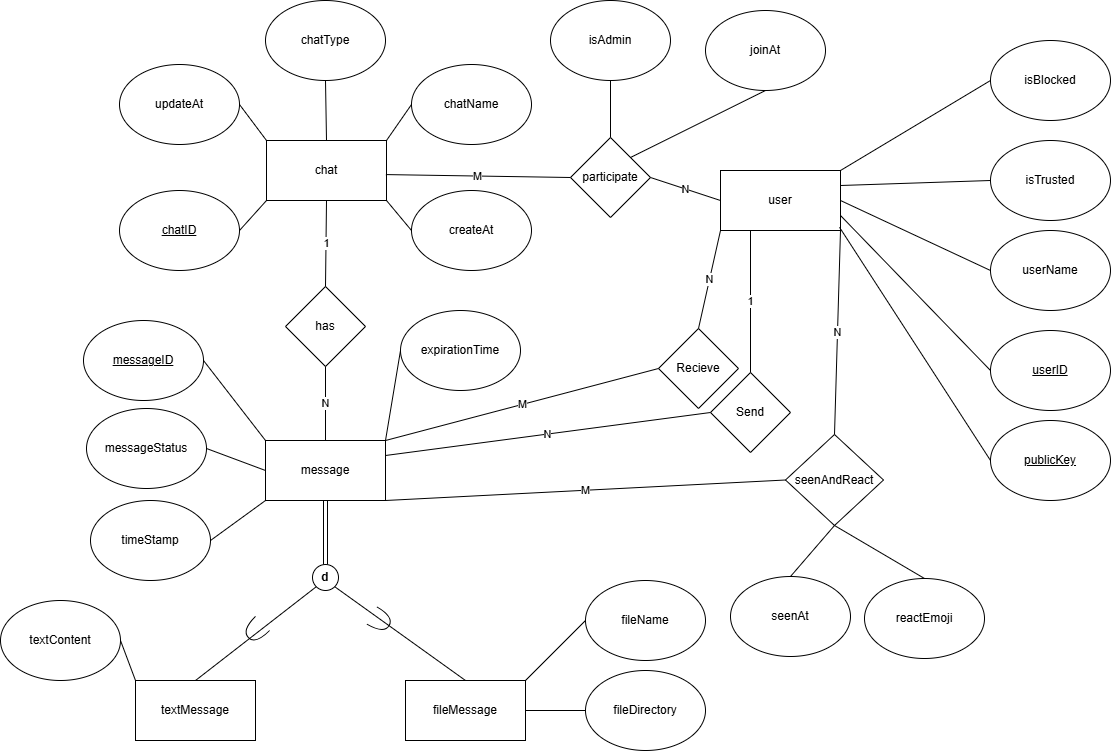

The diagram above was exported from draw.io. Its source (the exported page's mxGraphModel, read from the mxfile embedded in the PNG):
<mxGraphModel dx="1426" dy="751" grid="0" gridSize="10" guides="1" tooltips="1" connect="1" arrows="1" fold="1" page="0" pageScale="1" pageWidth="3000" pageHeight="3400" math="0" shadow="0">
  <root>
    <mxCell id="0" />
    <mxCell id="1" parent="0" />
    <mxCell id="IGJoeOpowGeZqs2fMhQd-1" parent="1" style="rounded=0;whiteSpace=wrap;html=1;" value="user" vertex="1">
      <mxGeometry height="60" width="120" x="970" y="410" as="geometry" />
    </mxCell>
    <mxCell id="IGJoeOpowGeZqs2fMhQd-2" parent="1" style="ellipse;whiteSpace=wrap;html=1;" value="userName" vertex="1">
      <mxGeometry height="80" width="120" x="1240" y="470" as="geometry" />
    </mxCell>
    <mxCell id="IGJoeOpowGeZqs2fMhQd-4" edge="1" parent="1" source="IGJoeOpowGeZqs2fMhQd-1" style="endArrow=none;html=1;rounded=0;entryX=0;entryY=0.5;entryDx=0;entryDy=0;exitX=1;exitY=0.5;exitDx=0;exitDy=0;" target="IGJoeOpowGeZqs2fMhQd-2" value="">
      <mxGeometry height="50" relative="1" width="50" as="geometry">
        <mxPoint x="1020" y="400" as="sourcePoint" />
        <mxPoint x="1070" y="350" as="targetPoint" />
      </mxGeometry>
    </mxCell>
    <mxCell id="IGJoeOpowGeZqs2fMhQd-5" parent="1" style="ellipse;whiteSpace=wrap;html=1;" value="&lt;u&gt;userID&lt;/u&gt;" vertex="1">
      <mxGeometry height="80" width="120" x="1240" y="570" as="geometry" />
    </mxCell>
    <mxCell id="IGJoeOpowGeZqs2fMhQd-7" edge="1" parent="1" source="IGJoeOpowGeZqs2fMhQd-1" style="endArrow=none;html=1;rounded=0;entryX=0;entryY=0.5;entryDx=0;entryDy=0;exitX=1;exitY=0.75;exitDx=0;exitDy=0;" target="IGJoeOpowGeZqs2fMhQd-5" value="">
      <mxGeometry height="50" relative="1" width="50" as="geometry">
        <mxPoint x="1100" y="440" as="sourcePoint" />
        <mxPoint x="1240" y="390" as="targetPoint" />
      </mxGeometry>
    </mxCell>
    <mxCell id="IGJoeOpowGeZqs2fMhQd-8" parent="1" style="rounded=0;whiteSpace=wrap;html=1;" value="message" vertex="1">
      <mxGeometry height="60" width="120" x="515" y="680" as="geometry" />
    </mxCell>
    <mxCell id="IGJoeOpowGeZqs2fMhQd-11" parent="1" style="ellipse;whiteSpace=wrap;html=1;" value="&lt;u&gt;messageID&lt;/u&gt;" vertex="1">
      <mxGeometry height="80" width="120" x="333" y="560" as="geometry" />
    </mxCell>
    <mxCell id="IGJoeOpowGeZqs2fMhQd-13" edge="1" parent="1" source="IGJoeOpowGeZqs2fMhQd-8" style="endArrow=none;html=1;rounded=0;entryX=1;entryY=0.5;entryDx=0;entryDy=0;exitX=0;exitY=0;exitDx=0;exitDy=0;" target="IGJoeOpowGeZqs2fMhQd-11" value="">
      <mxGeometry height="50" relative="1" width="50" as="geometry">
        <mxPoint x="645" y="730" as="sourcePoint" />
        <mxPoint x="685" y="670" as="targetPoint" />
      </mxGeometry>
    </mxCell>
    <mxCell id="iceqnQBq7Ov4ozEZBZBR-2" parent="1" style="ellipse;whiteSpace=wrap;html=1;" value="chatName" vertex="1">
      <mxGeometry height="80" width="120" x="661" y="304" as="geometry" />
    </mxCell>
    <mxCell id="iceqnQBq7Ov4ozEZBZBR-3" parent="1" style="ellipse;whiteSpace=wrap;html=1;" value="createAt" vertex="1">
      <mxGeometry height="80" width="120" x="661" y="430" as="geometry" />
    </mxCell>
    <mxCell id="iceqnQBq7Ov4ozEZBZBR-4" parent="1" style="ellipse;whiteSpace=wrap;html=1;" value="updateAt" vertex="1">
      <mxGeometry height="80" width="120" x="369" y="304" as="geometry" />
    </mxCell>
    <mxCell id="iceqnQBq7Ov4ozEZBZBR-5" edge="1" parent="1" source="iceqnQBq7Ov4ozEZBZBR-2" style="endArrow=none;html=1;rounded=0;entryX=1;entryY=0;entryDx=0;entryDy=0;exitX=0;exitY=0.5;exitDx=0;exitDy=0;" target="MJHe5_Fz0rd1N5vYJb22-5" value="">
      <mxGeometry height="50" relative="1" width="50" as="geometry">
        <mxPoint x="766" y="320" as="sourcePoint" />
        <mxPoint x="676" y="250" as="targetPoint" />
      </mxGeometry>
    </mxCell>
    <mxCell id="iceqnQBq7Ov4ozEZBZBR-6" edge="1" parent="1" source="iceqnQBq7Ov4ozEZBZBR-3" style="endArrow=none;html=1;rounded=0;exitX=0;exitY=0.5;exitDx=0;exitDy=0;entryX=1;entryY=1;entryDx=0;entryDy=0;" target="MJHe5_Fz0rd1N5vYJb22-5" value="">
      <mxGeometry height="50" relative="1" width="50" as="geometry">
        <mxPoint x="516" y="510" as="sourcePoint" />
        <mxPoint x="538" y="640" as="targetPoint" />
      </mxGeometry>
    </mxCell>
    <mxCell id="iceqnQBq7Ov4ozEZBZBR-7" edge="1" parent="1" source="MJHe5_Fz0rd1N5vYJb22-5" style="endArrow=none;html=1;rounded=0;entryX=1;entryY=0.5;entryDx=0;entryDy=0;exitX=0;exitY=0;exitDx=0;exitDy=0;" target="iceqnQBq7Ov4ozEZBZBR-4" value="">
      <mxGeometry height="50" relative="1" width="50" as="geometry">
        <mxPoint x="606" y="580" as="sourcePoint" />
        <mxPoint x="546" y="720" as="targetPoint" />
      </mxGeometry>
    </mxCell>
    <mxCell id="iceqnQBq7Ov4ozEZBZBR-10" parent="1" style="rhombus;whiteSpace=wrap;html=1;" value="has" vertex="1">
      <mxGeometry height="80" width="80" x="535" y="526" as="geometry" />
    </mxCell>
    <mxCell id="iceqnQBq7Ov4ozEZBZBR-11" edge="1" parent="1" source="MJHe5_Fz0rd1N5vYJb22-5" style="endArrow=none;html=1;rounded=0;entryX=0.5;entryY=0;entryDx=0;entryDy=0;exitX=0.5;exitY=1;exitDx=0;exitDy=0;" target="iceqnQBq7Ov4ozEZBZBR-10" value="1">
      <mxGeometry height="50" relative="1" width="50" as="geometry">
        <mxPoint as="offset" />
        <mxPoint x="575.9999999999998" y="496.0000000000001" as="sourcePoint" />
        <mxPoint x="574.58" y="510" as="targetPoint" />
      </mxGeometry>
    </mxCell>
    <mxCell id="iceqnQBq7Ov4ozEZBZBR-13" edge="1" parent="1" source="iceqnQBq7Ov4ozEZBZBR-10" style="endArrow=none;html=1;rounded=0;entryX=0.5;entryY=0;entryDx=0;entryDy=0;exitX=0.5;exitY=1;exitDx=0;exitDy=0;" target="IGJoeOpowGeZqs2fMhQd-8" value="N">
      <mxGeometry height="50" relative="1" width="50" as="geometry">
        <mxPoint x="590" y="500" as="sourcePoint" />
        <mxPoint x="590" y="550" as="targetPoint" />
      </mxGeometry>
    </mxCell>
    <mxCell id="iceqnQBq7Ov4ozEZBZBR-17" edge="1" parent="1" source="iceqnQBq7Ov4ozEZBZBR-18" style="shape=link;html=1;rounded=0;entryX=0.5;entryY=1;entryDx=0;entryDy=0;exitX=0.5;exitY=0;exitDx=0;exitDy=0;" target="IGJoeOpowGeZqs2fMhQd-8" value="">
      <mxGeometry relative="1" as="geometry">
        <mxPoint x="575" y="840" as="sourcePoint" />
        <mxPoint x="590" y="750" as="targetPoint" />
      </mxGeometry>
    </mxCell>
    <mxCell id="iceqnQBq7Ov4ozEZBZBR-18" parent="1" style="ellipse;whiteSpace=wrap;html=1;aspect=fixed;fontStyle=1" value="d" vertex="1">
      <mxGeometry height="26" width="26" x="562" y="804.0000000000001" as="geometry" />
    </mxCell>
    <mxCell id="iceqnQBq7Ov4ozEZBZBR-19" parent="1" style="shape=requiredInterface;html=1;verticalLabelPosition=bottom;sketch=0;rotation=-225;" value="" vertex="1">
      <mxGeometry height="20" width="20" x="495.00213562373096" y="860.0021356237311" as="geometry" />
    </mxCell>
    <mxCell id="iceqnQBq7Ov4ozEZBZBR-20" parent="1" style="shape=requiredInterface;html=1;verticalLabelPosition=bottom;sketch=0;rotation=30;" value="" vertex="1">
      <mxGeometry height="20" width="20" x="620.002135623731" y="850.002135623731" as="geometry" />
    </mxCell>
    <mxCell id="iceqnQBq7Ov4ozEZBZBR-24" edge="1" parent="1" source="iceqnQBq7Ov4ozEZBZBR-26" style="endArrow=none;html=1;rounded=0;entryX=0;entryY=1;entryDx=0;entryDy=0;exitX=0.5;exitY=0;exitDx=0;exitDy=0;" target="iceqnQBq7Ov4ozEZBZBR-18" value="">
      <mxGeometry height="50" relative="1" width="50" as="geometry">
        <mxPoint x="480" y="840" as="sourcePoint" />
        <mxPoint x="540" y="760" as="targetPoint" />
      </mxGeometry>
    </mxCell>
    <mxCell id="iceqnQBq7Ov4ozEZBZBR-25" edge="1" parent="1" source="iceqnQBq7Ov4ozEZBZBR-27" style="endArrow=none;html=1;rounded=0;entryX=1;entryY=1;entryDx=0;entryDy=0;exitX=0.5;exitY=0;exitDx=0;exitDy=0;" target="iceqnQBq7Ov4ozEZBZBR-18" value="">
      <mxGeometry height="50" relative="1" width="50" as="geometry">
        <mxPoint x="660" y="840" as="sourcePoint" />
        <mxPoint x="656" y="840" as="targetPoint" />
      </mxGeometry>
    </mxCell>
    <mxCell id="iceqnQBq7Ov4ozEZBZBR-26" parent="1" style="rounded=0;whiteSpace=wrap;html=1;" value="textMessage" vertex="1">
      <mxGeometry height="60" width="120" x="385" y="920" as="geometry" />
    </mxCell>
    <mxCell id="iceqnQBq7Ov4ozEZBZBR-27" parent="1" style="rounded=0;whiteSpace=wrap;html=1;" value="fileMessage" vertex="1">
      <mxGeometry height="60" width="120" x="655" y="920" as="geometry" />
    </mxCell>
    <mxCell id="iceqnQBq7Ov4ozEZBZBR-29" parent="1" style="ellipse;whiteSpace=wrap;html=1;" value="textContent" vertex="1">
      <mxGeometry height="80" width="120" x="250" y="840" as="geometry" />
    </mxCell>
    <mxCell id="iceqnQBq7Ov4ozEZBZBR-30" edge="1" parent="1" source="iceqnQBq7Ov4ozEZBZBR-26" style="endArrow=none;html=1;rounded=0;entryX=1;entryY=0.5;entryDx=0;entryDy=0;exitX=0;exitY=0;exitDx=0;exitDy=0;" target="iceqnQBq7Ov4ozEZBZBR-29" value="">
      <mxGeometry height="50" relative="1" width="50" as="geometry">
        <mxPoint x="495" y="750" as="sourcePoint" />
        <mxPoint x="440" y="690" as="targetPoint" />
      </mxGeometry>
    </mxCell>
    <mxCell id="iceqnQBq7Ov4ozEZBZBR-31" parent="1" style="ellipse;whiteSpace=wrap;html=1;" value="fileName" vertex="1">
      <mxGeometry height="80" width="120" x="835" y="820" as="geometry" />
    </mxCell>
    <mxCell id="iceqnQBq7Ov4ozEZBZBR-32" edge="1" parent="1" source="iceqnQBq7Ov4ozEZBZBR-27" style="endArrow=none;html=1;rounded=0;entryX=0;entryY=0.5;entryDx=0;entryDy=0;exitX=1;exitY=0;exitDx=0;exitDy=0;" target="iceqnQBq7Ov4ozEZBZBR-31" value="">
      <mxGeometry height="50" relative="1" width="50" as="geometry">
        <mxPoint x="495" y="940" as="sourcePoint" />
        <mxPoint x="460" y="880" as="targetPoint" />
      </mxGeometry>
    </mxCell>
    <mxCell id="iceqnQBq7Ov4ozEZBZBR-33" parent="1" style="ellipse;whiteSpace=wrap;html=1;" value="fileDirectory" vertex="1">
      <mxGeometry height="80" width="120" x="835" y="910" as="geometry" />
    </mxCell>
    <mxCell id="iceqnQBq7Ov4ozEZBZBR-34" edge="1" parent="1" source="iceqnQBq7Ov4ozEZBZBR-27" style="endArrow=none;html=1;rounded=0;entryX=0;entryY=0.5;entryDx=0;entryDy=0;exitX=1;exitY=0.5;exitDx=0;exitDy=0;" target="iceqnQBq7Ov4ozEZBZBR-33" value="">
      <mxGeometry height="50" relative="1" width="50" as="geometry">
        <mxPoint x="790" y="980" as="sourcePoint" />
        <mxPoint x="850" y="920" as="targetPoint" />
      </mxGeometry>
    </mxCell>
    <mxCell id="iceqnQBq7Ov4ozEZBZBR-46" parent="1" style="rhombus;whiteSpace=wrap;html=1;" value="seenAndReact" vertex="1">
      <mxGeometry height="91" width="98" x="1035" y="674" as="geometry" />
    </mxCell>
    <mxCell id="iceqnQBq7Ov4ozEZBZBR-47" edge="1" parent="1" source="iceqnQBq7Ov4ozEZBZBR-46" style="endArrow=none;html=1;rounded=0;entryX=1;entryY=1;entryDx=0;entryDy=0;exitX=0.5;exitY=0;exitDx=0;exitDy=0;" target="IGJoeOpowGeZqs2fMhQd-1" value="N">
      <mxGeometry height="50" relative="1" width="50" as="geometry">
        <mxPoint x="800" y="490" as="sourcePoint" />
        <mxPoint x="955" y="490" as="targetPoint" />
      </mxGeometry>
    </mxCell>
    <mxCell id="iceqnQBq7Ov4ozEZBZBR-48" edge="1" parent="1" source="iceqnQBq7Ov4ozEZBZBR-46" style="endArrow=none;html=1;rounded=0;entryX=1;entryY=1;entryDx=0;entryDy=0;exitX=0;exitY=0.5;exitDx=0;exitDy=0;" target="IGJoeOpowGeZqs2fMhQd-8" value="M">
      <mxGeometry height="50" relative="1" width="50" as="geometry">
        <mxPoint x="1060" y="870" as="sourcePoint" />
        <mxPoint x="1060" y="670" as="targetPoint" />
      </mxGeometry>
    </mxCell>
    <mxCell id="kUdgQuWv7jPkdQQLeSAQ-1" parent="1" style="ellipse;whiteSpace=wrap;html=1;" value="&lt;u&gt;chatID&lt;/u&gt;" vertex="1">
      <mxGeometry height="80" width="120" x="369" y="430" as="geometry" />
    </mxCell>
    <mxCell id="kUdgQuWv7jPkdQQLeSAQ-2" edge="1" parent="1" source="MJHe5_Fz0rd1N5vYJb22-5" style="endArrow=none;html=1;rounded=0;entryX=1;entryY=0.5;entryDx=0;entryDy=0;exitX=0;exitY=1;exitDx=0;exitDy=0;" target="kUdgQuWv7jPkdQQLeSAQ-1" value="">
      <mxGeometry height="50" relative="1" width="50" as="geometry">
        <mxPoint x="466" y="620" as="sourcePoint" />
        <mxPoint x="421" y="580" as="targetPoint" />
      </mxGeometry>
    </mxCell>
    <mxCell id="PIZSojFc74rMEef4O-7H-4" parent="1" style="ellipse;whiteSpace=wrap;html=1;" value="timeStamp" vertex="1">
      <mxGeometry height="80" width="120" x="340" y="740" as="geometry" />
    </mxCell>
    <mxCell id="PIZSojFc74rMEef4O-7H-5" edge="1" parent="1" source="IGJoeOpowGeZqs2fMhQd-8" style="endArrow=none;html=1;rounded=0;entryX=1;entryY=0.5;entryDx=0;entryDy=0;exitX=0;exitY=1;exitDx=0;exitDy=0;" target="PIZSojFc74rMEef4O-7H-4" value="">
      <mxGeometry height="50" relative="1" width="50" as="geometry">
        <mxPoint x="525" y="720" as="sourcePoint" />
        <mxPoint x="450" y="690" as="targetPoint" />
      </mxGeometry>
    </mxCell>
    <mxCell id="JxhF91kaseSt-DugnA2c-1" parent="1" style="ellipse;whiteSpace=wrap;html=1;" value="&lt;u&gt;publicKey&lt;/u&gt;" vertex="1">
      <mxGeometry height="80" width="120" x="1240" y="660" as="geometry" />
    </mxCell>
    <mxCell id="JxhF91kaseSt-DugnA2c-2" edge="1" parent="1" source="IGJoeOpowGeZqs2fMhQd-1" style="endArrow=none;html=1;rounded=0;entryX=0;entryY=0.5;entryDx=0;entryDy=0;exitX=0.992;exitY=0.947;exitDx=0;exitDy=0;exitPerimeter=0;" target="JxhF91kaseSt-DugnA2c-1" value="">
      <mxGeometry height="50" relative="1" width="50" as="geometry">
        <mxPoint x="1160" y="490" as="sourcePoint" />
        <mxPoint x="1240" y="470" as="targetPoint" />
      </mxGeometry>
    </mxCell>
    <mxCell id="JxhF91kaseSt-DugnA2c-3" parent="1" style="ellipse;whiteSpace=wrap;html=1;" value="isTrusted" vertex="1">
      <mxGeometry height="80" width="120" x="1240" y="380" as="geometry" />
    </mxCell>
    <mxCell id="JxhF91kaseSt-DugnA2c-4" edge="1" parent="1" source="IGJoeOpowGeZqs2fMhQd-1" style="endArrow=none;html=1;rounded=0;entryX=0;entryY=0.5;entryDx=0;entryDy=0;exitX=1;exitY=0.25;exitDx=0;exitDy=0;" target="JxhF91kaseSt-DugnA2c-3" value="">
      <mxGeometry height="50" relative="1" width="50" as="geometry">
        <mxPoint x="1060" y="440" as="sourcePoint" />
        <mxPoint x="1060" y="370" as="targetPoint" />
      </mxGeometry>
    </mxCell>
    <mxCell id="jaCq4KLj1mprzJ3AuRVt-2" parent="1" style="rhombus;whiteSpace=wrap;html=1;" value="Send" vertex="1">
      <mxGeometry height="80" width="80" x="960" y="612" as="geometry" />
    </mxCell>
    <mxCell id="jaCq4KLj1mprzJ3AuRVt-3" parent="1" style="rhombus;whiteSpace=wrap;html=1;" value="Recieve" vertex="1">
      <mxGeometry height="80" width="80" x="908" y="568" as="geometry" />
    </mxCell>
    <mxCell id="jaCq4KLj1mprzJ3AuRVt-4" edge="1" parent="1" source="jaCq4KLj1mprzJ3AuRVt-2" style="endArrow=none;html=1;rounded=0;exitX=0.5;exitY=0;exitDx=0;exitDy=0;entryX=0.25;entryY=1;entryDx=0;entryDy=0;" target="IGJoeOpowGeZqs2fMhQd-1" value="1">
      <mxGeometry height="50" relative="1" width="50" as="geometry">
        <mxPoint x="1180" y="720" as="sourcePoint" />
        <mxPoint x="950" y="520" as="targetPoint" />
      </mxGeometry>
    </mxCell>
    <mxCell id="jaCq4KLj1mprzJ3AuRVt-5" edge="1" parent="1" source="jaCq4KLj1mprzJ3AuRVt-2" style="endArrow=none;html=1;rounded=0;exitX=0;exitY=0.5;exitDx=0;exitDy=0;entryX=1;entryY=0.25;entryDx=0;entryDy=0;" target="IGJoeOpowGeZqs2fMhQd-8" value="N">
      <mxGeometry height="50" relative="1" width="50" as="geometry">
        <mxPoint x="1130" y="700" as="sourcePoint" />
        <mxPoint x="1050" y="560" as="targetPoint" />
      </mxGeometry>
    </mxCell>
    <mxCell id="jaCq4KLj1mprzJ3AuRVt-6" edge="1" parent="1" source="jaCq4KLj1mprzJ3AuRVt-3" style="endArrow=none;html=1;rounded=0;exitX=0;exitY=0.5;exitDx=0;exitDy=0;entryX=1;entryY=0;entryDx=0;entryDy=0;" target="IGJoeOpowGeZqs2fMhQd-8" value="M">
      <mxGeometry height="50" relative="1" width="50" as="geometry">
        <mxPoint x="1385" y="660" as="sourcePoint" />
        <mxPoint x="980" y="705" as="targetPoint" />
      </mxGeometry>
    </mxCell>
    <mxCell id="jaCq4KLj1mprzJ3AuRVt-7" edge="1" parent="1" source="IGJoeOpowGeZqs2fMhQd-1" style="endArrow=none;html=1;rounded=0;exitX=0;exitY=1;exitDx=0;exitDy=0;entryX=0.5;entryY=0;entryDx=0;entryDy=0;" target="jaCq4KLj1mprzJ3AuRVt-3" value="N">
      <mxGeometry height="50" relative="1" width="50" as="geometry">
        <mxPoint x="1315" y="600" as="sourcePoint" />
        <mxPoint x="960" y="680" as="targetPoint" />
      </mxGeometry>
    </mxCell>
    <mxCell id="jaCq4KLj1mprzJ3AuRVt-8" parent="1" style="ellipse;whiteSpace=wrap;html=1;" value="messageStatus" vertex="1">
      <mxGeometry height="80" width="120" x="336" y="648" as="geometry" />
    </mxCell>
    <mxCell id="jaCq4KLj1mprzJ3AuRVt-9" edge="1" parent="1" source="IGJoeOpowGeZqs2fMhQd-8" style="endArrow=none;html=1;rounded=0;entryX=1;entryY=0.5;entryDx=0;entryDy=0;exitX=0;exitY=0.5;exitDx=0;exitDy=0;" target="jaCq4KLj1mprzJ3AuRVt-8" value="">
      <mxGeometry height="50" relative="1" width="50" as="geometry">
        <mxPoint x="527" y="711" as="sourcePoint" />
        <mxPoint x="492" y="621" as="targetPoint" />
      </mxGeometry>
    </mxCell>
    <mxCell id="jaCq4KLj1mprzJ3AuRVt-10" parent="1" style="ellipse;whiteSpace=wrap;html=1;" value="isBlocked" vertex="1">
      <mxGeometry height="80" width="120" x="1240" y="280" as="geometry" />
    </mxCell>
    <mxCell id="jaCq4KLj1mprzJ3AuRVt-11" edge="1" parent="1" source="IGJoeOpowGeZqs2fMhQd-1" style="endArrow=none;html=1;rounded=0;entryX=0;entryY=0.5;entryDx=0;entryDy=0;exitX=1;exitY=0;exitDx=0;exitDy=0;" target="jaCq4KLj1mprzJ3AuRVt-10" value="">
      <mxGeometry height="50" relative="1" width="50" as="geometry">
        <mxPoint x="1005" y="485" as="sourcePoint" />
        <mxPoint x="1003" y="341" as="targetPoint" />
      </mxGeometry>
    </mxCell>
    <mxCell id="jaCq4KLj1mprzJ3AuRVt-12" parent="1" style="ellipse;whiteSpace=wrap;html=1;" value="expirationTime" vertex="1">
      <mxGeometry height="80" width="120" x="650" y="550" as="geometry" />
    </mxCell>
    <mxCell id="jaCq4KLj1mprzJ3AuRVt-13" edge="1" parent="1" source="IGJoeOpowGeZqs2fMhQd-8" style="endArrow=none;html=1;rounded=0;entryX=0;entryY=0.5;entryDx=0;entryDy=0;exitX=1;exitY=0;exitDx=0;exitDy=0;" target="jaCq4KLj1mprzJ3AuRVt-12" value="">
      <mxGeometry height="50" relative="1" width="50" as="geometry">
        <mxPoint x="599" y="782" as="sourcePoint" />
        <mxPoint x="564" y="692" as="targetPoint" />
      </mxGeometry>
    </mxCell>
    <mxCell id="MJHe5_Fz0rd1N5vYJb22-5" parent="1" style="rounded=0;whiteSpace=wrap;html=1;" value="chat" vertex="1">
      <mxGeometry height="60" width="120" x="516" y="380" as="geometry" />
    </mxCell>
    <mxCell id="MJHe5_Fz0rd1N5vYJb22-12" parent="1" style="rhombus;whiteSpace=wrap;html=1;" value="participate" vertex="1">
      <mxGeometry height="80" width="80" x="820" y="377" as="geometry" />
    </mxCell>
    <mxCell id="MJHe5_Fz0rd1N5vYJb22-13" edge="1" parent="1" source="MJHe5_Fz0rd1N5vYJb22-5" style="endArrow=none;html=1;rounded=0;entryX=0;entryY=0.5;entryDx=0;entryDy=0;exitX=0.995;exitY=0.568;exitDx=0;exitDy=0;exitPerimeter=0;" target="MJHe5_Fz0rd1N5vYJb22-12" value="M">
      <mxGeometry height="50" relative="1" width="50" as="geometry">
        <mxPoint x="782" y="406.9999999999998" as="sourcePoint" />
        <mxPoint x="760" y="690" as="targetPoint" />
      </mxGeometry>
    </mxCell>
    <mxCell id="MJHe5_Fz0rd1N5vYJb22-14" edge="1" parent="1" source="MJHe5_Fz0rd1N5vYJb22-12" style="endArrow=none;html=1;rounded=0;entryX=0;entryY=0.5;entryDx=0;entryDy=0;exitX=1;exitY=0.5;exitDx=0;exitDy=0;" target="IGJoeOpowGeZqs2fMhQd-1" value="N">
      <mxGeometry height="50" relative="1" width="50" as="geometry">
        <mxPoint x="830" y="460" as="sourcePoint" />
        <mxPoint x="888" y="460" as="targetPoint" />
      </mxGeometry>
    </mxCell>
    <mxCell id="MJHe5_Fz0rd1N5vYJb22-15" parent="1" style="ellipse;whiteSpace=wrap;html=1;" value="chatType" vertex="1">
      <mxGeometry height="80" width="120" x="515" y="240" as="geometry" />
    </mxCell>
    <mxCell id="MJHe5_Fz0rd1N5vYJb22-16" edge="1" parent="1" source="MJHe5_Fz0rd1N5vYJb22-5" style="endArrow=none;html=1;rounded=0;entryX=0.5;entryY=1;entryDx=0;entryDy=0;exitX=0.5;exitY=0;exitDx=0;exitDy=0;" target="MJHe5_Fz0rd1N5vYJb22-15" value="">
      <mxGeometry height="50" relative="1" width="50" as="geometry">
        <mxPoint x="577" y="386" as="sourcePoint" />
        <mxPoint x="550" y="350" as="targetPoint" />
      </mxGeometry>
    </mxCell>
    <mxCell id="vtuQ6cwmKdMJf7nDHo7B-1" parent="1" style="ellipse;whiteSpace=wrap;html=1;" value="isAdmin" vertex="1">
      <mxGeometry height="80" width="120" x="800" y="240" as="geometry" />
    </mxCell>
    <mxCell id="vtuQ6cwmKdMJf7nDHo7B-2" edge="1" parent="1" source="MJHe5_Fz0rd1N5vYJb22-12" style="endArrow=none;html=1;rounded=0;entryX=0.5;entryY=1;entryDx=0;entryDy=0;exitX=0.5;exitY=0;exitDx=0;exitDy=0;" target="vtuQ6cwmKdMJf7nDHo7B-1" value="">
      <mxGeometry height="50" relative="1" width="50" as="geometry">
        <mxPoint x="820" y="430" as="sourcePoint" />
        <mxPoint x="1005" y="433" as="targetPoint" />
      </mxGeometry>
    </mxCell>
    <mxCell id="vtuQ6cwmKdMJf7nDHo7B-3" parent="1" style="ellipse;whiteSpace=wrap;html=1;" value="joinAt" vertex="1">
      <mxGeometry height="80" width="120" x="955" y="250" as="geometry" />
    </mxCell>
    <mxCell id="vtuQ6cwmKdMJf7nDHo7B-4" edge="1" parent="1" source="MJHe5_Fz0rd1N5vYJb22-12" style="endArrow=none;html=1;rounded=0;entryX=0.5;entryY=1;entryDx=0;entryDy=0;exitX=1;exitY=0;exitDx=0;exitDy=0;" target="vtuQ6cwmKdMJf7nDHo7B-3" value="">
      <mxGeometry height="50" relative="1" width="50" as="geometry">
        <mxPoint x="940" y="397" as="sourcePoint" />
        <mxPoint x="940" y="340" as="targetPoint" />
      </mxGeometry>
    </mxCell>
    <mxCell id="BhH906E2BKwzPMOiwJ_t-1" parent="1" style="ellipse;whiteSpace=wrap;html=1;" value="seenAt" vertex="1">
      <mxGeometry height="80" width="120" x="980" y="816" as="geometry" />
    </mxCell>
    <mxCell id="BhH906E2BKwzPMOiwJ_t-2" edge="1" parent="1" source="iceqnQBq7Ov4ozEZBZBR-46" style="endArrow=none;html=1;rounded=0;entryX=0.5;entryY=0;entryDx=0;entryDy=0;exitX=0.5;exitY=1;exitDx=0;exitDy=0;" target="BhH906E2BKwzPMOiwJ_t-1" value="">
      <mxGeometry height="50" relative="1" width="50" as="geometry">
        <mxPoint x="1218" y="678" as="sourcePoint" />
        <mxPoint x="1369" y="911" as="targetPoint" />
      </mxGeometry>
    </mxCell>
    <mxCell id="560TiJdGItVWmh2qMih2-1" parent="1" style="ellipse;whiteSpace=wrap;html=1;" value="reactEmoji" vertex="1">
      <mxGeometry height="80" width="120" x="1114" y="818" as="geometry" />
    </mxCell>
    <mxCell id="560TiJdGItVWmh2qMih2-2" edge="1" parent="1" source="iceqnQBq7Ov4ozEZBZBR-46" style="endArrow=none;html=1;rounded=0;entryX=0.5;entryY=0;entryDx=0;entryDy=0;exitX=0.5;exitY=1;exitDx=0;exitDy=0;" target="560TiJdGItVWmh2qMih2-1" value="">
      <mxGeometry height="50" relative="1" width="50" as="geometry">
        <mxPoint x="1164" y="787" as="sourcePoint" />
        <mxPoint x="1120" y="838" as="targetPoint" />
      </mxGeometry>
    </mxCell>
  </root>
</mxGraphModel>